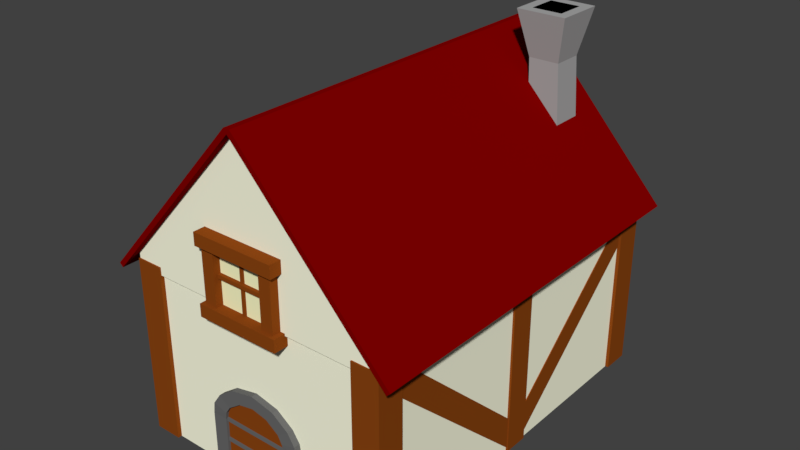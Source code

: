 # Source: House2.blend  (saved by Blender 2.78.0; exported with 4.5.12 LTS)
import bpy
from mathutils import Matrix  # noqa: F401  (used for matrix-valued properties, if any)

bpy.ops.wm.read_factory_settings(use_empty=True)
scene = bpy.context.scene
scene.name = 'Scene'

# ---- collections
col_collection_1 = bpy.data.collections.new('Collection 1'); scene.collection.children.link(col_collection_1)

# ---- materials (node trees are filled in below, after node groups)
mat_base = bpy.data.materials.new('Base')
mat_base.alpha_threshold = 0.0
mat_base.use_transparent_shadow = False
mat_base.diffuse_color = (1.0, 1.0, 0.7835, 1.0)
mat_base.roughness = 0.5
mat_roof = bpy.data.materials.new('Roof')
mat_roof.alpha_threshold = 0.0
mat_roof.use_transparent_shadow = False
mat_roof.diffuse_color = (0.2159, 0.0, 0.0, 1.0)
mat_roof.roughness = 0.5
mat_chimney1 = bpy.data.materials.new('Chimney1')
mat_chimney1.alpha_threshold = 0.0
mat_chimney1.use_transparent_shadow = False
mat_chimney1.diffuse_color = (0.3968, 0.3968, 0.3968, 1.0)
mat_chimney1.roughness = 0.5
mat_wood = bpy.data.materials.new('Wood')
mat_wood.alpha_threshold = 0.0
mat_wood.use_transparent_shadow = False
mat_wood.diffuse_color = (0.2582, 0.05951, 0.006512, 1.0)
mat_wood.roughness = 0.5
mat_window = bpy.data.materials.new('Window')
mat_window.alpha_threshold = 0.0
mat_window.use_transparent_shadow = False
mat_window.diffuse_color = (1.0, 1.0, 0.6038, 1.0)
mat_window.roughness = 0.5
mat_chimney2 = bpy.data.materials.new('Chimney2')
mat_chimney2.alpha_threshold = 0.0
mat_chimney2.use_transparent_shadow = False
mat_chimney2.diffuse_color = (0.0, 0.0, 0.0, 1.0)
mat_chimney2.roughness = 0.5
mat_dooredge = bpy.data.materials.new('DoorEdge')
mat_dooredge.alpha_threshold = 0.0
mat_dooredge.use_transparent_shadow = False
mat_dooredge.diffuse_color = (0.1413, 0.1413, 0.1413, 1.0)
mat_dooredge.roughness = 0.5

# ---- material node trees

# ---- world
world_world = bpy.data.worlds.new('World'); scene.world = world_world
world_world.color = (0.05088, 0.05088, 0.05088)
world_world.use_sun_shadow = False
world_world.sun_shadow_jitter_overblur = 0.0
world_world.cycles.sampling_method = 'MANUAL'

# ---- meshes
me_cube_001 = bpy.data.meshes.new('Cube.001')
me_cube_001.from_pydata([(-4.865, -4.168, -4.664), (-4.865, -4.168, 1.431), (-4.865, 9.104, -4.664), (-4.865, 9.104, 1.431), (4.632, -4.168, -4.664), (4.632, -4.168, 1.431), (4.632, 9.104, -4.664), (4.632, 9.104, 1.431), (-4.935, -4.263, 1.431), (-4.935, 9.19, 1.431), (4.691, -4.263, 1.431), (4.691, 9.19, 1.431), (-4.935, -4.263, 2.008), (-4.935, 9.19, 2.008), (4.691, -4.263, 2.008), (4.691, 9.19, 2.008), (-0.2349, -4.263, 7.199), (-0.2349, 9.19, 7.199), (-0.008452, -4.263, 7.199), (-0.008452, 9.19, 7.199), (-0.1555, -4.569, 7.149), (-0.04416, -4.569, 7.306), (-0.1555, 9.545, 7.149), (-0.04416, 9.545, 7.306), (5.2, -4.54, 1.373), (5.33, -4.54, 1.496), (5.2, 9.516, 1.373), (5.33, 9.516, 1.496), (-0.2669, 9.545, 7.306), (-0.2669, -4.569, 7.306), (-5.511, 9.516, 1.284), (-5.641, 9.516, 1.407), (-5.511, -4.54, 1.284), (-5.641, -4.54, 1.407), (1.56, 7.373, -3.229), (1.069, 6.746, 8.203), (1.56, 8.672, -3.229), (1.069, 8.533, 8.203), (2.859, 7.373, -3.229), (2.855, 6.746, 8.203), (2.859, 8.672, -3.229), (2.855, 8.533, 8.203), (1.411, 7.089, 6.573), (1.411, 8.19, 6.573), (2.513, 8.19, 6.573), (2.513, 7.089, 6.573), (1.424, 7.102, 8.203), (1.424, 8.178, 8.203), (2.5, 7.102, 8.203), (2.5, 8.178, 8.203), (1.535, 7.213, 5.628), (1.535, 8.066, 5.628), (2.388, 7.213, 5.628), (2.388, 8.066, 5.628), (3.761, -4.312, -4.657), (3.761, -4.312, 1.71), (3.761, -3.334, -4.657), (3.761, -3.334, 1.71), (4.739, -4.312, -4.657), (4.739, -4.312, 1.71), (4.739, -3.334, -4.657), (4.739, -3.334, 1.71), (-4.956, -4.312, -4.657), (-4.956, -4.312, 1.71), (-4.956, -3.334, -4.657), (-4.956, -3.334, 1.71), (-3.978, -4.312, -4.657), (-3.978, -4.312, 1.71), (-3.978, -3.334, -4.657), (-3.978, -3.334, 1.71), (3.747, 8.231, -4.657), (3.747, 8.231, 1.71), (3.747, 9.237, -4.657), (3.747, 9.237, 1.71), (4.753, 8.231, -4.657), (4.753, 8.231, 1.71), (4.753, 9.237, -4.657), (4.753, 9.237, 1.71), (-4.956, 8.245, -4.657), (-4.956, 8.245, 1.71), (-4.956, 9.223, -4.657), (-4.956, 9.223, 1.71), (-3.978, 8.245, -4.657), (-3.978, 8.245, 1.71), (-3.978, 9.223, -4.657), (-3.978, 9.223, 1.71), (3.793, 1.995, -4.657), (3.793, 1.995, 1.71), (3.793, 2.909, -4.657), (3.793, 2.909, 1.71), (4.707, 1.995, -4.657), (4.707, 1.995, 1.71), (4.707, 2.909, -4.657), (4.707, 2.909, 1.71), (-4.924, 1.995, -4.657), (-4.924, 1.995, 1.71), (-4.924, 2.909, -4.657), (-4.924, 2.909, 1.71), (-4.01, 1.995, -4.657), (-4.01, 1.995, 1.71), (-4.01, 2.909, -4.657), (-4.01, 2.909, 1.71), (-4.902, 2.0, -4.523), (-4.902, -4.023, 1.052), (-4.902, 2.675, -3.999), (-4.902, -3.349, 1.576), (-3.987, 2.0, -4.523), (-3.987, -4.023, 1.052), (-3.987, 2.675, -3.999), (-3.987, -3.349, 1.576), (3.749, 2.0, -4.523), (3.749, -4.023, 1.052), (3.749, 2.675, -3.999), (3.749, -3.349, 1.576), (4.663, 2.0, -4.523), (4.663, -4.023, 1.052), (4.663, 2.675, -3.999), (4.663, -3.349, 1.576), (3.749, 2.223, -3.93), (3.749, 8.403, 1.521), (3.749, 2.882, -4.468), (3.749, 9.062, 0.9833), (4.663, 2.223, -3.93), (4.663, 8.403, 1.521), (4.663, 2.882, -4.468), (4.663, 9.062, 0.9833), (-4.873, 2.223, -3.93), (-4.873, 8.403, 1.521), (-4.873, 2.882, -4.468), (-4.873, 9.062, 0.9833), (-3.958, 2.223, -3.93), (-3.958, 8.403, 1.521), (-3.958, 2.882, -4.468), (-3.958, 9.062, 0.9833), (-4.34, 8.253, -1.159), (4.368, 8.253, -1.159), (-4.34, 9.168, -1.159), (4.368, 9.168, -1.159), (-4.34, 8.253, -1.935), (4.368, 8.253, -1.935), (-4.34, 9.168, -1.935), (4.368, 9.168, -1.935), (-1.738, -4.69, 3.396), (-1.738, -4.69, 3.841), (-1.738, -4.047, 3.396), (-1.738, -4.047, 3.841), (1.287, -4.69, 3.396), (1.287, -4.69, 3.841), (1.287, -4.047, 3.396), (1.287, -4.047, 3.841), (-1.738, -4.69, 1.064), (-1.738, -4.69, 1.509), (-1.738, -4.047, 1.064), (-1.738, -4.047, 1.509), (1.287, -4.69, 1.064), (1.287, -4.69, 1.509), (1.287, -4.047, 1.064), (1.287, -4.047, 1.509), (0.6788, -4.565, 3.714), (1.124, -4.565, 3.714), (0.6788, -3.922, 3.714), (1.124, -3.922, 3.714), (0.6788, -4.565, 1.336), (1.124, -4.565, 1.336), (0.6788, -3.922, 1.336), (1.124, -3.922, 1.336), (-1.61, -4.565, 3.714), (-1.165, -4.565, 3.714), (-1.61, -3.922, 3.714), (-1.165, -3.922, 3.714), (-1.61, -4.565, 1.336), (-1.165, -4.565, 1.336), (-1.61, -3.922, 1.336), (-1.165, -3.922, 1.336), (-1.311, -4.426, 2.572), (0.8256, -4.426, 2.572), (-1.311, -4.207, 2.572), (0.8256, -4.207, 2.572), (-1.311, -4.426, 2.435), (0.8256, -4.426, 2.435), (-1.311, -4.207, 2.435), (0.8256, -4.207, 2.435), (-0.1747, -4.347, 3.572), (-0.1747, -4.347, 1.435), (-0.1747, -4.128, 3.572), (-0.1747, -4.128, 1.435), (-0.3112, -4.347, 3.572), (-0.3112, -4.347, 1.435), (-0.3112, -4.128, 3.572), (-0.3112, -4.128, 1.435), (-1.454, -4.301, 3.489), (0.9629, -4.301, 3.489), (-1.454, -4.184, 3.489), (0.9629, -4.184, 3.489), (-1.454, -4.301, 1.394), (0.9629, -4.301, 1.394), (-1.454, -4.184, 1.394), (0.9629, -4.184, 1.394), (-2.39, 9.111, 4.825), (2.136, 9.111, 4.825), (-2.39, 9.262, 4.825), (2.136, 9.262, 4.825), (-3.021, 9.111, 4.05), (2.767, 9.111, 4.05), (-3.021, 9.262, 4.05), (2.767, 9.262, 4.05), (-1.924, -4.383, -4.661), (-1.924, -4.383, -2.609), (-1.924, -4.077, -4.661), (-1.924, -4.077, -2.609), (-1.392, -4.383, -4.661), (-1.392, -4.383, -2.609), (-1.392, -4.077, -4.661), (-1.392, -4.077, -2.609), (-1.602, -4.383, -1.826), (-1.602, -4.077, -1.826), (-1.184, -4.077, -2.105), (-1.184, -4.383, -2.105), (-1.006, -4.383, -1.397), (-1.006, -4.077, -1.397), (-0.7208, -4.077, -1.778), (-0.7208, -4.383, -1.778), (-0.154, -4.383, -1.214), (-0.154, -4.077, -1.214), (-0.154, -4.077, -1.663), (-0.154, -4.383, -1.663), (-1.862, -4.396, -2.211), (-1.862, -4.064, -2.211), (-1.346, -4.396, -2.363), (-1.346, -4.064, -2.363), (1.615, -4.383, -4.661), (1.615, -4.383, -2.609), (1.615, -4.077, -4.661), (1.615, -4.077, -2.609), (1.084, -4.383, -4.661), (1.084, -4.383, -2.609), (1.084, -4.077, -4.661), (1.084, -4.077, -2.609), (1.293, -4.383, -1.826), (1.293, -4.077, -1.826), (0.8761, -4.077, -2.105), (0.8761, -4.383, -2.105), (0.6981, -4.383, -1.397), (0.6981, -4.077, -1.397), (0.4128, -4.077, -1.778), (0.4128, -4.383, -1.778), (1.553, -4.396, -2.211), (1.553, -4.064, -2.211), (1.038, -4.396, -2.363), (1.038, -4.064, -2.363), (-1.515, -4.289, -4.657), (-1.515, -4.289, -1.958), (-1.515, -4.092, -4.657), (-1.515, -4.092, -1.958), (1.21, -4.289, -4.657), (1.21, -4.289, -1.958), (1.21, -4.092, -4.657), (1.21, -4.092, -1.958), (-0.1522, -4.092, -4.657), (-0.1522, -4.092, -1.458), (-0.1522, -4.289, -4.657), (-0.1522, -4.289, -1.458), (-1.538, -4.329, -2.577), (1.203, -4.329, -2.577), (-1.538, -4.204, -2.577), (1.203, -4.204, -2.577), (-1.538, -4.329, -2.713), (1.203, -4.329, -2.713), (-1.538, -4.204, -2.713), (1.203, -4.204, -2.713), (-1.538, -4.329, -3.331), (1.203, -4.329, -3.331), (-1.538, -4.204, -3.331), (1.203, -4.204, -3.331), (-1.538, -4.329, -3.467), (1.203, -4.329, -3.467), (-1.538, -4.204, -3.467), (1.203, -4.204, -3.467), (-1.538, -4.329, -4.003), (1.203, -4.329, -4.003), (-1.538, -4.204, -4.003), (1.203, -4.204, -4.003), (-1.538, -4.329, -4.14), (1.203, -4.329, -4.14), (-1.538, -4.204, -4.14), (1.203, -4.204, -4.14)], [], [(0, 1, 3, 2), (2, 3, 7, 6), (6, 7, 5, 4), (4, 5, 1, 0), (2, 6, 4, 0), (5, 7, 11, 10), (3, 1, 8, 9), (1, 5, 10, 8), (7, 3, 9, 11), (12, 14, 18, 16), (11, 15, 14, 10), (8, 12, 13, 9), (10, 14, 12, 8), (15, 13, 17, 19), (20, 21, 29), (22, 23, 27, 26), (26, 27, 25, 24), (24, 25, 21, 20), (22, 26, 24, 20), (27, 23, 21, 25), (22, 28, 23), (20, 29, 33, 32), (32, 33, 31, 30), (30, 31, 28, 22), (20, 32, 30, 22), (33, 29, 28, 31), (21, 23, 28, 29), (42, 35, 37, 43), (43, 37, 41, 44), (44, 41, 39, 45), (45, 39, 35, 42), (36, 40, 38, 34), (39, 41, 49, 48), (38, 45, 42, 34), (40, 44, 45, 38), (36, 43, 44, 40), (34, 42, 43, 36), (46, 48, 52, 50), (37, 35, 46, 47), (35, 39, 48, 46), (41, 37, 47, 49), (53, 51, 50, 52), (49, 47, 51, 53), (48, 49, 53, 52), (47, 46, 50, 51), (54, 55, 57, 56), (56, 57, 61, 60), (60, 61, 59, 58), (58, 59, 55, 54), (56, 60, 58, 54), (61, 57, 55, 59), (62, 63, 65, 64), (64, 65, 69, 68), (68, 69, 67, 66), (66, 67, 63, 62), (64, 68, 66, 62), (69, 65, 63, 67), (70, 71, 73, 72), (72, 73, 77, 76), (76, 77, 75, 74), (74, 75, 71, 70), (72, 76, 74, 70), (77, 73, 71, 75), (78, 79, 81, 80), (80, 81, 85, 84), (84, 85, 83, 82), (82, 83, 79, 78), (80, 84, 82, 78), (85, 81, 79, 83), (86, 87, 89, 88), (88, 89, 93, 92), (92, 93, 91, 90), (90, 91, 87, 86), (88, 92, 90, 86), (93, 89, 87, 91), (94, 95, 97, 96), (96, 97, 101, 100), (100, 101, 99, 98), (98, 99, 95, 94), (96, 100, 98, 94), (101, 97, 95, 99), (102, 103, 105, 104), (104, 105, 109, 108), (108, 109, 107, 106), (106, 107, 103, 102), (104, 108, 106, 102), (109, 105, 103, 107), (110, 111, 113, 112), (112, 113, 117, 116), (116, 117, 115, 114), (114, 115, 111, 110), (112, 116, 114, 110), (117, 113, 111, 115), (118, 119, 121, 120), (120, 121, 125, 124), (124, 125, 123, 122), (122, 123, 119, 118), (120, 124, 122, 118), (125, 121, 119, 123), (126, 127, 129, 128), (128, 129, 133, 132), (132, 133, 131, 130), (130, 131, 127, 126), (128, 132, 130, 126), (133, 129, 127, 131), (134, 135, 137, 136), (136, 137, 141, 140), (140, 141, 139, 138), (138, 139, 135, 134), (136, 140, 138, 134), (141, 137, 135, 139), (142, 143, 145, 144), (144, 145, 149, 148), (148, 149, 147, 146), (146, 147, 143, 142), (144, 148, 146, 142), (149, 145, 143, 147), (150, 151, 153, 152), (152, 153, 157, 156), (156, 157, 155, 154), (154, 155, 151, 150), (152, 156, 154, 150), (157, 153, 151, 155), (158, 159, 161, 160), (160, 161, 165, 164), (164, 165, 163, 162), (162, 163, 159, 158), (160, 164, 162, 158), (165, 161, 159, 163), (166, 167, 169, 168), (168, 169, 173, 172), (172, 173, 171, 170), (170, 171, 167, 166), (168, 172, 170, 166), (173, 169, 167, 171), (174, 175, 177, 176), (176, 177, 181, 180), (180, 181, 179, 178), (178, 179, 175, 174), (176, 180, 178, 174), (181, 177, 175, 179), (182, 183, 185, 184), (184, 185, 189, 188), (188, 189, 187, 186), (186, 187, 183, 182), (184, 188, 186, 182), (189, 185, 183, 187), (190, 191, 193, 192), (192, 193, 197, 196), (196, 197, 195, 194), (194, 195, 191, 190), (192, 196, 194, 190), (197, 193, 191, 195), (198, 199, 201, 200), (200, 201, 205, 204), (204, 205, 203, 202), (202, 203, 199, 198), (200, 204, 202, 198), (205, 201, 199, 203), (206, 207, 209, 208), (208, 209, 213, 212), (212, 213, 211, 210), (210, 211, 207, 206), (208, 212, 210, 206), (227, 226, 214, 215), (214, 217, 221, 218), (226, 228, 217, 214), (229, 227, 215, 216), (228, 229, 216, 217), (221, 220, 224, 225), (216, 215, 219, 220), (217, 216, 220, 221), (215, 214, 218, 219), (219, 218, 222, 223), (218, 221, 225, 222), (220, 219, 223, 224), (211, 213, 229, 228), (213, 209, 227, 229), (207, 211, 228, 226), (209, 207, 226, 227), (230, 232, 233, 231), (232, 236, 237, 233), (236, 234, 235, 237), (234, 230, 231, 235), (232, 230, 234, 236), (247, 239, 238, 246), (238, 242, 245, 241), (246, 238, 241, 248), (249, 240, 239, 247), (248, 241, 240, 249), (245, 225, 224, 244), (240, 244, 243, 239), (241, 245, 244, 240), (239, 243, 242, 238), (243, 223, 222, 242), (242, 222, 225, 245), (244, 224, 223, 243), (235, 248, 249, 237), (237, 249, 247, 233), (231, 246, 248, 235), (233, 247, 246, 231), (250, 251, 253, 252), (258, 259, 257, 256), (256, 257, 255, 254), (260, 261, 251, 250), (258, 256, 254, 260), (259, 253, 251, 261), (257, 259, 261, 255), (252, 258, 260, 250), (254, 255, 261, 260), (252, 253, 259, 258), (262, 263, 265, 264), (264, 265, 269, 268), (268, 269, 267, 266), (266, 267, 263, 262), (264, 268, 266, 262), (269, 265, 263, 267), (270, 271, 273, 272), (272, 273, 277, 276), (276, 277, 275, 274), (274, 275, 271, 270), (272, 276, 274, 270), (277, 273, 271, 275), (278, 279, 281, 280), (280, 281, 285, 284), (284, 285, 283, 282), (282, 283, 279, 278), (280, 284, 282, 278), (285, 281, 279, 283), (9, 13, 15, 11)])
me_cube_001.polygons.foreach_set('material_index', [0, 0, 0, 0, 0, 0, 0, 0, 0, 0, 0, 0, 0, 0, 1, 1, 1, 1, 1, 1, 1, 1, 1, 1, 1, 1, 1, 2, 2, 2, 2, 2, 2, 2, 2, 2, 2, 5, 2, 2, 2, 5, 5, 5, 5, 3, 3, 3, 3, 3, 3, 3, 3, 3, 3, 3, 3, 3, 3, 3, 3, 3, 3, 3, 3, 3, 3, 3, 3, 3, 3, 3, 3, 3, 3, 3, 3, 3, 3, 3, 3, 3, 3, 3, 3, 3, 3, 3, 3, 3, 3, 3, 3, 3, 3, 3, 3, 3, 3, 3, 3, 3, 3, 3, 3, 3, 3, 3, 3, 3, 3, 3, 3, 3, 3, 3, 3, 3, 3, 3, 3, 3, 3, 3, 3, 3, 3, 3, 3, 3, 3, 3, 3, 3, 3, 3, 3, 3, 3, 3, 3, 3, 3, 3, 3, 3, 3, 4, 4, 4, 4, 4, 4, 3, 3, 3, 3, 3, 3, 6, 6, 6, 6, 6, 6, 6, 6, 6, 6, 6, 6, 6, 6, 6, 6, 6, 6, 6, 6, 6, 6, 6, 6, 6, 6, 6, 6, 6, 6, 6, 6, 6, 6, 6, 6, 6, 6, 6, 6, 6, 6, 3, 3, 3, 3, 3, 3, 3, 3, 3, 3, 6, 6, 6, 6, 6, 6, 6, 6, 6, 6, 6, 6, 6, 6, 6, 6, 6, 6, 0])
me_cube_001.materials.append(mat_base)
me_cube_001.materials.append(mat_roof)
me_cube_001.materials.append(mat_chimney1)
me_cube_001.materials.append(mat_wood)
me_cube_001.materials.append(mat_window)
me_cube_001.materials.append(mat_chimney2)
me_cube_001.materials.append(mat_dooredge)
me_cube_001.use_remesh_preserve_volume = False
me_cube_001.use_remesh_preserve_attributes = False
me_cube_001.use_mirror_vertex_groups = False
me_cube_001.update()

# ---- objects
ob_house2 = bpy.data.objects.new('House2', me_cube_001)

# ---- transforms, parenting, visibility, modifiers, constraints
ob_house2.location = (0.0, 0.0, 0.0)
ob_house2.lineart.crease_threshold = 0.0

# ---- collection membership
col_collection_1.objects.link(ob_house2)

# ---- scene / render settings (as saved in the file)
scene.frame_start = 1; scene.frame_end = 250; scene.frame_set(1)
scene.render.engine = 'BLENDER_EEVEE_NEXT'
scene.render.resolution_percentage = 50
scene.render.dither_intensity = 0.0
scene.cycles.use_denoising = False
scene.cycles.samples = 128
scene.cycles.sampling_pattern = 'TABULATED_SOBOL'
scene.cycles.light_sampling_threshold = 0.0
scene.cycles.use_adaptive_sampling = False
scene.cycles.use_light_tree = False
scene.cycles.blur_glossy = 0.0
scene.cycles.sample_clamp_indirect = 0.0
scene.view_settings.view_transform = 'Standard'
bpy.context.view_layer.update()

# ---- added for rendering (the .blend has no active camera and no usable light): camera, sun
cam_auto = bpy.data.cameras.new('AutoCamera')
cam_auto.lens = 50.0
cam_auto.sensor_width = 36.0
cam_auto.clip_end = 1000.0
ob_auto_camera = bpy.data.objects.new('AutoCamera', cam_auto)
scene.collection.objects.link(ob_auto_camera)
ob_auto_camera.location = (20.2951, -22.1134, 18.1298)
ob_auto_camera.rotation_euler = (1.09748, -7.21219e-08, 0.694738)
scene.camera = ob_auto_camera
light_auto_sun = bpy.data.lights.new('AutoSun', 'SUN')
light_auto_sun.energy = 3.0
light_auto_sun.angle = 0.0523599
ob_auto_sun = bpy.data.objects.new('AutoSun', light_auto_sun)
scene.collection.objects.link(ob_auto_sun)
ob_auto_sun.rotation_euler = (0.872665, 0.174533, 0.523599)
bpy.context.view_layer.update()
